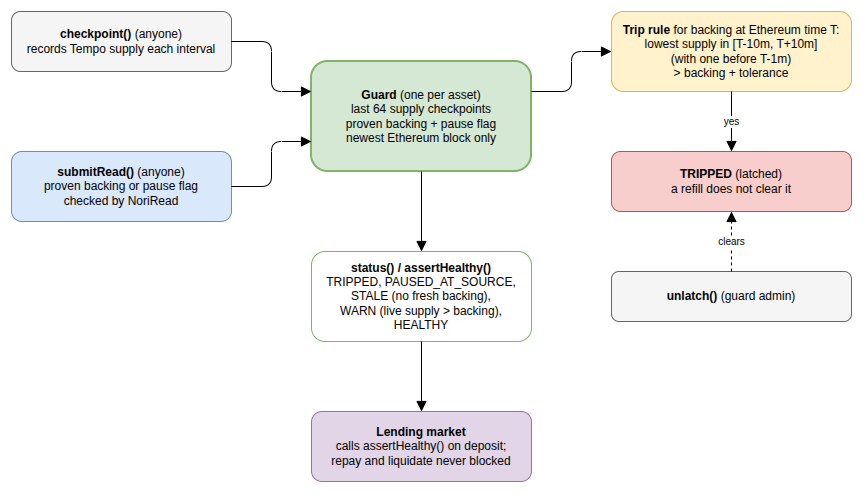

The diagram above was exported from draw.io. Its source (the exported page's mxGraphModel, read from the mxfile embedded in the PNG):
<mxGraphModel grid="1" gridSize="10" page="0">
  <root>
    <mxCell id="0" />
    <mxCell id="1" parent="0" />
    <mxCell id="keeper" value="&lt;b&gt;checkpoint()&lt;/b&gt; (anyone)&lt;br&gt;records Tempo supply each interval" style="rounded=1;whiteSpace=wrap;html=1;fillColor=#f5f5f5;strokeColor=#666666;" vertex="1" parent="1">
      <mxGeometry x="40" y="60" width="220" height="60" as="geometry" />
    </mxCell>
    <mxCell id="relayer" value="&lt;b&gt;submitRead()&lt;/b&gt; (anyone)&lt;br&gt;proven backing or pause flag&lt;br&gt;checked by NoriRead" style="rounded=1;whiteSpace=wrap;html=1;fillColor=#dae8fc;strokeColor=#6c8ebf;" vertex="1" parent="1">
      <mxGeometry x="40" y="200" width="220" height="70" as="geometry" />
    </mxCell>
    <mxCell id="guard" value="&lt;b&gt;Guard&lt;/b&gt; (one per asset)&lt;br&gt;last 64 supply checkpoints&lt;br&gt;proven backing + pause flag&lt;br&gt;newest Ethereum block only" style="rounded=1;whiteSpace=wrap;html=1;fillColor=#d5e8d4;strokeColor=#82b366;strokeWidth=2;" vertex="1" parent="1">
      <mxGeometry x="340" y="110" width="220" height="110" as="geometry" />
    </mxCell>
    <mxCell id="rule" value="&lt;b&gt;Trip rule&lt;/b&gt; for backing at Ethereum time T:&lt;br&gt;lowest supply in [T-10m, T+10m]&lt;br&gt;(with one before T-1m)&lt;br&gt;&amp;gt; backing + tolerance" style="rounded=1;whiteSpace=wrap;html=1;fillColor=#fff2cc;strokeColor=#d6b656;" vertex="1" parent="1">
      <mxGeometry x="640" y="60" width="240" height="80" as="geometry" />
    </mxCell>
    <mxCell id="tripped" value="&lt;b&gt;TRIPPED&lt;/b&gt; (latched)&lt;br&gt;a refill does not clear it" style="rounded=1;whiteSpace=wrap;html=1;fillColor=#f8cecc;strokeColor=#b85450;" vertex="1" parent="1">
      <mxGeometry x="640" y="200" width="240" height="60" as="geometry" />
    </mxCell>
    <mxCell id="admin" value="&lt;b&gt;unlatch()&lt;/b&gt; (guard admin)" style="rounded=1;whiteSpace=wrap;html=1;fillColor=#f5f5f5;strokeColor=#666666;" vertex="1" parent="1">
      <mxGeometry x="640" y="320" width="240" height="50" as="geometry" />
    </mxCell>
    <mxCell id="status" value="&lt;b&gt;status() / assertHealthy()&lt;/b&gt;&lt;br&gt;TRIPPED, PAUSED_AT_SOURCE,&lt;br&gt;STALE (no fresh backing),&lt;br&gt;WARN (live supply &amp;gt; backing), HEALTHY" style="rounded=1;whiteSpace=wrap;html=1;fillColor=#ffffff;strokeColor=#82b366;" vertex="1" parent="1">
      <mxGeometry x="340" y="300" width="220" height="90" as="geometry" />
    </mxCell>
    <mxCell id="lender" value="&lt;b&gt;Lending market&lt;/b&gt;&lt;br&gt;calls assertHealthy() on deposit;&lt;br&gt;repay and liquidate never blocked" style="rounded=1;whiteSpace=wrap;html=1;fillColor=#e1d5e7;strokeColor=#9673a6;" vertex="1" parent="1">
      <mxGeometry x="340" y="460" width="220" height="70" as="geometry" />
    </mxCell>
    <mxCell id="e1" value="" style="edgeStyle=orthogonalEdgeStyle;rounded=1;orthogonalLoop=1;jettySize=auto;html=1;endArrow=block;endSize=8;exitX=1;exitY=0.5;exitDx=0;exitDy=0;entryX=0;entryY=0.2727;entryDx=0;entryDy=0;" edge="1" parent="1" source="keeper" target="guard">
      <mxGeometry relative="1" as="geometry" />
    </mxCell>
    <mxCell id="e2" value="" style="edgeStyle=orthogonalEdgeStyle;rounded=1;orthogonalLoop=1;jettySize=auto;html=1;endArrow=block;endSize=8;exitX=1;exitY=0.5;exitDx=0;exitDy=0;entryX=0;entryY=0.7273;entryDx=0;entryDy=0;" edge="1" parent="1" source="relayer" target="guard">
      <mxGeometry relative="1" as="geometry" />
    </mxCell>
    <mxCell id="e3" value="" style="edgeStyle=orthogonalEdgeStyle;rounded=1;orthogonalLoop=1;jettySize=auto;html=1;endArrow=block;endSize=8;exitX=1;exitY=0.2727;exitDx=0;exitDy=0;entryX=0;entryY=0.5;entryDx=0;entryDy=0;" edge="1" parent="1" source="guard" target="rule">
      <mxGeometry relative="1" as="geometry" />
    </mxCell>
    <mxCell id="e4" value="yes" style="edgeStyle=orthogonalEdgeStyle;rounded=1;orthogonalLoop=1;jettySize=auto;html=1;endArrow=block;endSize=8;exitX=0.5;exitY=1;exitDx=0;exitDy=0;entryX=0.5;entryY=0;entryDx=0;entryDy=0;fontSize=10;" edge="1" parent="1" source="rule" target="tripped">
      <mxGeometry relative="1" as="geometry" />
    </mxCell>
    <mxCell id="e5" value="clears" style="edgeStyle=orthogonalEdgeStyle;rounded=1;orthogonalLoop=1;jettySize=auto;html=1;endArrow=block;endSize=8;dashed=1;exitX=0.5;exitY=0;exitDx=0;exitDy=0;entryX=0.5;entryY=1;entryDx=0;entryDy=0;fontSize=10;" edge="1" parent="1" source="admin" target="tripped">
      <mxGeometry relative="1" as="geometry" />
    </mxCell>
    <mxCell id="e6" value="" style="edgeStyle=orthogonalEdgeStyle;rounded=1;orthogonalLoop=1;jettySize=auto;html=1;endArrow=block;endSize=8;exitX=0.5;exitY=1;exitDx=0;exitDy=0;entryX=0.5;entryY=0;entryDx=0;entryDy=0;" edge="1" parent="1" source="guard" target="status">
      <mxGeometry relative="1" as="geometry" />
    </mxCell>
    <mxCell id="e7" value="" style="edgeStyle=orthogonalEdgeStyle;rounded=1;orthogonalLoop=1;jettySize=auto;html=1;endArrow=block;endSize=8;exitX=0.5;exitY=1;exitDx=0;exitDy=0;entryX=0.5;entryY=0;entryDx=0;entryDy=0;" edge="1" parent="1" source="status" target="lender">
      <mxGeometry relative="1" as="geometry" />
    </mxCell>
  </root>
</mxGraphModel>